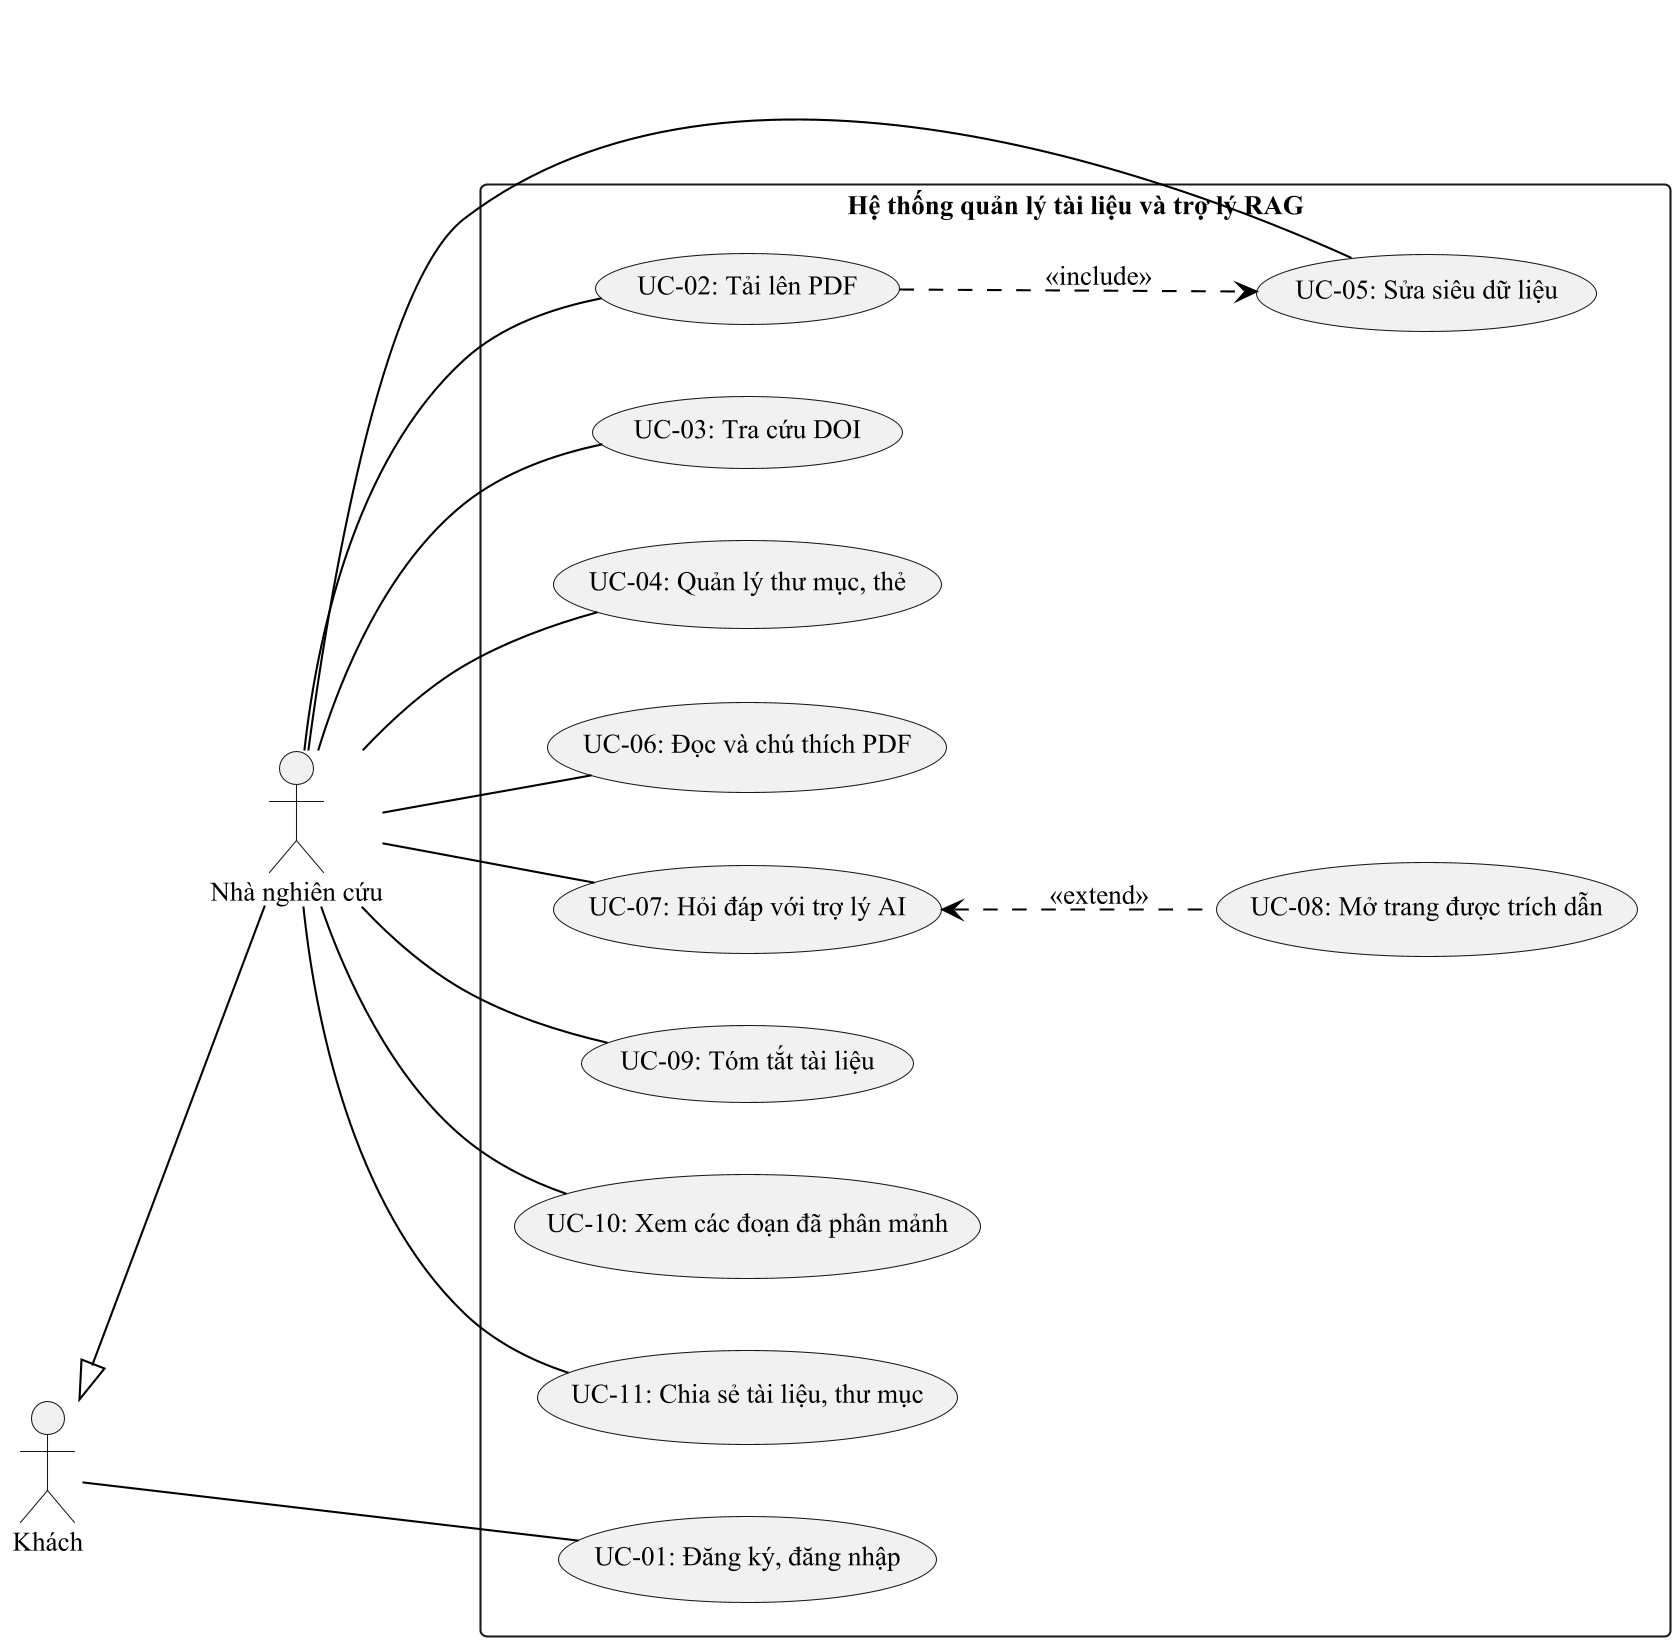

The diagram above was rendered by PlantUML. Its source (embedded in the PNG):
@startuml fig4_01_use_case
!include _style.iuml
left to right direction
actor "Khách" as Guest
actor "Nhà nghiên cứu" as User
Guest <|-- User

rectangle "Hệ thống quản lý tài liệu và trợ lý RAG" {
  usecase "UC-01: Đăng ký, đăng nhập" as UC01
  usecase "UC-02: Tải lên PDF" as UC02
  usecase "UC-03: Tra cứu DOI" as UC03
  usecase "UC-04: Quản lý thư mục, thẻ" as UC04
  usecase "UC-05: Sửa siêu dữ liệu" as UC05
  usecase "UC-06: Đọc và chú thích PDF" as UC06
  usecase "UC-07: Hỏi đáp với trợ lý AI" as UC07
  usecase "UC-08: Mở trang được trích dẫn" as UC08
  usecase "UC-09: Tóm tắt tài liệu" as UC09
  usecase "UC-10: Xem các đoạn đã phân mảnh" as UC10
  usecase "UC-11: Chia sẻ tài liệu, thư mục" as UC11
}

Guest -- UC01
User -- UC02
User -- UC03
User -- UC04
User -- UC05
User -- UC06
User -- UC07
User -- UC09
User -- UC10
User -- UC11
UC02 ..> UC05 : <<include>>
UC07 <.. UC08 : <<extend>>
@enduml